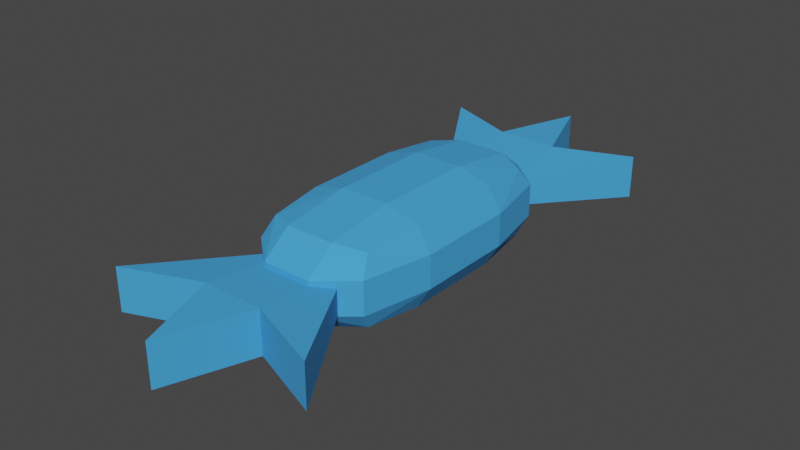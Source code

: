 # Source: candy.blend  (saved by Blender 2.80.75; exported with 4.5.12 LTS)
import bpy
from mathutils import Matrix  # noqa: F401  (used for matrix-valued properties, if any)

bpy.ops.wm.read_factory_settings(use_empty=True)
scene = bpy.context.scene
scene.name = 'Scene'

# ---- collections
col_collection = bpy.data.collections.new('Collection'); scene.collection.children.link(col_collection)
col_candy_svg = bpy.data.collections.new('candy.svg'); scene.collection.children.link(col_candy_svg)

# ---- materials (node trees are filled in below, after node groups)
mat_material = bpy.data.materials.new('Material')
mat_material.use_transparent_shadow = False

# ---- material node trees
mat_material.use_nodes = True; mat_material.node_tree.nodes.clear()
_N = mat_material.node_tree.nodes; _L = mat_material.node_tree.links
n0 = _N.new('ShaderNodeOutputMaterial'); n0.name = 'Material Output'; n0.location = (300, 300)
n1 = _N.new('ShaderNodeBsdfPrincipled'); n1.name = 'Principled BSDF'; n1.location = (10, 300)
n1.distribution = 'GGX'
n1.subsurface_method = 'BURLEY'
n1.inputs[0].default_value = (0.05176, 0.3574, 0.8, 1.0)
n1.inputs[2].default_value = 0.9167
n1.inputs[3].default_value = 1.45
n1.inputs[27].default_value = (0.0, 0.0, 0.0, 1.0)
n1.inputs[28].default_value = 1.0
_L.new(n1.outputs[0], n0.inputs[0])
n0.is_active_output = True

# ---- world
world_world = bpy.data.worlds.new('World'); scene.world = world_world
world_world.use_nodes = True; world_world.node_tree.nodes.clear()
_N = world_world.node_tree.nodes; _L = world_world.node_tree.links
n0 = _N.new('ShaderNodeOutputWorld'); n0.name = 'World Output'; n0.location = (300, 300)
n1 = _N.new('ShaderNodeBackground'); n1.name = 'Background'; n1.location = (10, 300)
n1.inputs[0].default_value = (0.05088, 0.05088, 0.05088, 1.0)
_L.new(n1.outputs[0], n0.inputs[0])
n0.is_active_output = True
world_world.color = (0.05088, 0.05088, 0.05088)
world_world.use_sun_shadow = False
world_world.sun_shadow_jitter_overblur = 0.0

# ---- meshes
me_cube = bpy.data.meshes.new('Cube')
me_cube.from_pydata([(-1.0, -1.0, -1.0), (-1.0, -1.0, 1.0), (-1.0, 1.0, -1.0), (-1.0, 1.0, 1.0), (1.0, -1.0, -1.0), (1.0, -1.0, 1.0), (1.0, 1.0, -1.0), (1.0, 1.0, 1.0)], [], [(0, 1, 3, 2), (2, 3, 7, 6), (6, 7, 5, 4), (4, 5, 1, 0), (2, 6, 4, 0), (7, 3, 1, 5)])
_uv = me_cube.uv_layers.new(name='UVMap')
_uv.uv.foreach_set('vector', [0.375, 0.0, 0.625, 0.0, 0.625, 0.25, 0.375, 0.25, 0.375, 0.25, 0.625, 0.25, 0.625, 0.5, 0.375, 0.5, 0.375, 0.5, 0.625, 0.5, 0.625, 0.75, 0.375, 0.75, 0.375, 0.75, 0.625, 0.75, 0.625, 1.0, 0.375, 1.0, 0.125, 0.5, 0.375, 0.5, 0.375, 0.75, 0.125, 0.75, 0.625, 0.5, 0.875, 0.5, 0.875, 0.75, 0.625, 0.75])
me_cube.materials.append(mat_material)
me_cube.use_remesh_preserve_volume = False
me_cube.use_remesh_preserve_attributes = False
me_cube.use_mirror_vertex_groups = False
me_cube.update()
me_curve_001 = bpy.data.meshes.new('Curve.001')
me_curve_001.from_pydata([(0.03161, -0.01947, 0.0), (0.02455, 0.0, 0.0), (0.0175, -0.01947, 0.0), (0.0, -0.0127, 0.0), (0.01786, -0.04176, -0.002718), (0.02455, -0.04176, -0.002718), (0.03125, -0.04176, -0.002718), (0.04911, -0.0127, 0.0), (0.03161, -0.01947, -0.01), (0.02455, 0.0, -0.01), (0.0175, -0.01947, -0.01), (0.0, -0.0127, -0.01), (0.01786, -0.04176, -0.007282), (0.02455, -0.04176, -0.007282), (0.03125, -0.04176, -0.007282), (0.04911, -0.0127, -0.01)], [], [(2, 0, 1), (4, 2, 3), (0, 6, 7), (4, 0, 2), (4, 6, 0), (5, 6, 4), (10, 9, 8), (12, 11, 10), (8, 15, 14), (12, 10, 8), (12, 8, 14), (13, 12, 14), (2, 1, 9, 10), (1, 0, 8, 9), (4, 3, 11, 12), (3, 2, 10, 11), (0, 7, 15, 8), (7, 6, 14, 15), (5, 4, 12, 13), (6, 5, 13, 14)])
me_curve_001.materials.append(mat_material)
me_curve_001.use_remesh_preserve_volume = False
me_curve_001.use_remesh_preserve_attributes = False
me_curve_001.use_mirror_vertex_groups = False
me_curve_001.update()

# ---- objects
ob_cube = bpy.data.objects.new('Cube', me_cube)
ob_curve_001 = bpy.data.objects.new('Curve.001', me_curve_001)

# ---- transforms, parenting, visibility, modifiers, constraints
ob_cube.location = (0.0, 0.0, 0.0)
ob_cube.scale = (1.0, 2.031, 0.6736)
ob_cube.lineart.crease_threshold = 0.0
_m = ob_cube.modifiers.new('Bevel', 'BEVEL')
_m.width = 0.66
_m.width_pct = 0.66
_m.segments = 2
_m.limit_method = 'NONE'
ob_curve_001.location = (-1.504, 3.964, 0.2613)
ob_curve_001.scale = (59.76, 59.76, 59.76)
ob_curve_001.lineart.crease_threshold = 0.0
_m = ob_curve_001.modifiers.new('Mirror', 'MIRROR')
_m.use_axis = (False, True, False)
_m.mirror_object = ob_cube

# ---- collection membership
col_collection.objects.link(ob_cube)
col_candy_svg.objects.link(ob_curve_001)

# ---- scene / render settings (as saved in the file)
scene.frame_start = 1; scene.frame_end = 250; scene.frame_set(1)
scene.render.engine = 'BLENDER_EEVEE_NEXT'
scene.cycles.use_denoising = False
scene.cycles.samples = 128
scene.cycles.sampling_pattern = 'TABULATED_SOBOL'
scene.cycles.use_adaptive_sampling = False
scene.cycles.use_light_tree = False
scene.view_settings.view_transform = 'Filmic'
bpy.context.view_layer.update()

# ---- added for rendering (the .blend has no active camera and no usable light): camera, sun
cam_auto = bpy.data.cameras.new('AutoCamera')
cam_auto.lens = 50.0
cam_auto.sensor_width = 36.0
cam_auto.clip_end = 1000.0
ob_auto_camera = bpy.data.objects.new('AutoCamera', cam_auto)
scene.collection.objects.link(ob_auto_camera)
ob_auto_camera.location = (7.88421, -9.50455, 6.33636)
ob_auto_camera.rotation_euler = (1.09748, -7.21219e-08, 0.694738)
scene.camera = ob_auto_camera
light_auto_sun = bpy.data.lights.new('AutoSun', 'SUN')
light_auto_sun.energy = 3.0
light_auto_sun.angle = 0.0523599
ob_auto_sun = bpy.data.objects.new('AutoSun', light_auto_sun)
scene.collection.objects.link(ob_auto_sun)
ob_auto_sun.rotation_euler = (0.872665, 0.174533, 0.523599)
bpy.context.view_layer.update()
